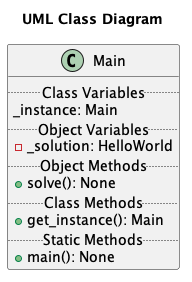

The diagram above was rendered by PlantUML. Its source (embedded in the PNG):
@startuml
scale 1
title  "UML Class Diagram"
class Main {
	.. Class Variables ..
	_instance: Main
	.. Object Variables ..
	- _solution: HelloWorld
	.. Object Methods ..
	+ solve(): None
	.. Class Methods ..
	+ get_instance(): Main
	.. Static Methods ..
	+ main(): None
}
@enduml